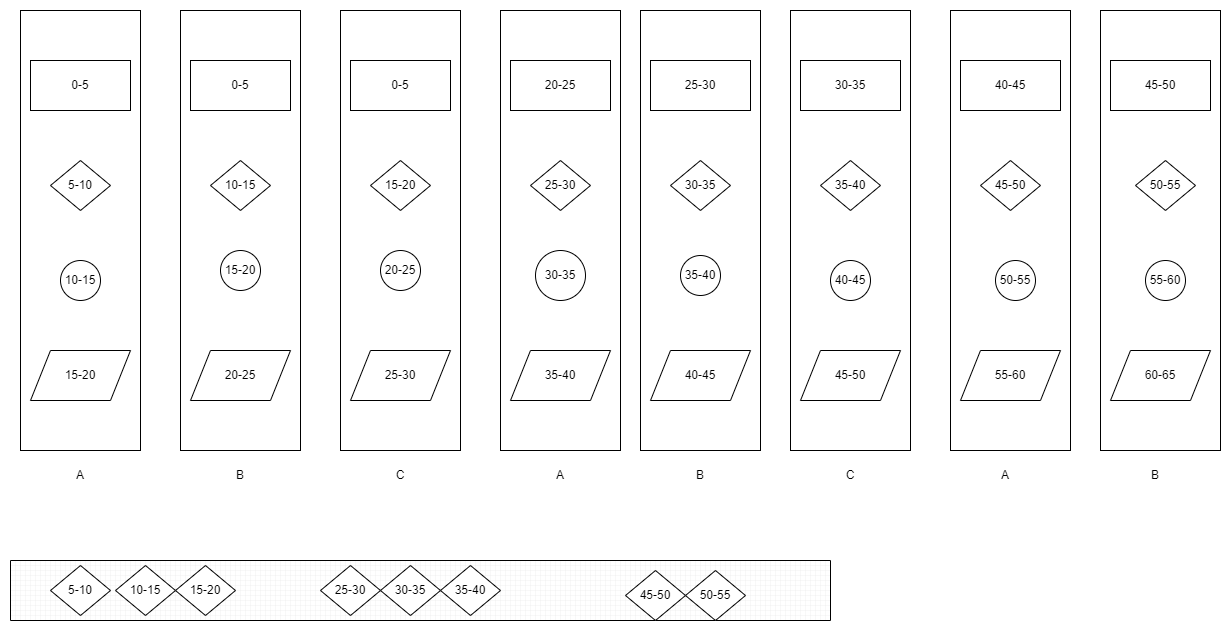

The diagram above was exported from draw.io. Its source (the exported page's mxGraphModel, read from the mxfile embedded in the PNG):
<mxGraphModel dx="2074" dy="1142" grid="1" gridSize="10" guides="1" tooltips="1" connect="1" arrows="1" fold="1" page="1" pageScale="1" pageWidth="850" pageHeight="1100" math="0" shadow="0">
  <root>
    <mxCell id="0" />
    <mxCell id="1" parent="0" />
    <mxCell id="2" value="" style="rounded=0;whiteSpace=wrap;html=1;" vertex="1" parent="1">
      <mxGeometry x="90" y="30" width="120" height="440" as="geometry" />
    </mxCell>
    <mxCell id="3" value="0-5" style="html=1;dashed=0;whiteSpace=wrap;" vertex="1" parent="1">
      <mxGeometry x="100" y="80" width="100" height="50" as="geometry" />
    </mxCell>
    <mxCell id="4" value="5-10" style="shape=rhombus;html=1;dashed=0;whiteSpace=wrap;perimeter=rhombusPerimeter;" vertex="1" parent="1">
      <mxGeometry x="120" y="180" width="60" height="50" as="geometry" />
    </mxCell>
    <mxCell id="5" value="10-15" style="shape=ellipse;html=1;dashed=0;whiteSpace=wrap;aspect=fixed;perimeter=ellipsePerimeter;" vertex="1" parent="1">
      <mxGeometry x="130" y="280" width="40" height="40" as="geometry" />
    </mxCell>
    <mxCell id="6" value="15-20" style="shape=parallelogram;perimeter=parallelogramPerimeter;whiteSpace=wrap;html=1;dashed=0;" vertex="1" parent="1">
      <mxGeometry x="100" y="370" width="100" height="50" as="geometry" />
    </mxCell>
    <mxCell id="7" value="" style="rounded=0;whiteSpace=wrap;html=1;" vertex="1" parent="1">
      <mxGeometry x="250" y="30" width="120" height="440" as="geometry" />
    </mxCell>
    <mxCell id="8" value="0-5" style="html=1;dashed=0;whiteSpace=wrap;" vertex="1" parent="1">
      <mxGeometry x="260" y="80" width="100" height="50" as="geometry" />
    </mxCell>
    <mxCell id="9" value="10-15" style="shape=rhombus;html=1;dashed=0;whiteSpace=wrap;perimeter=rhombusPerimeter;" vertex="1" parent="1">
      <mxGeometry x="280" y="180" width="60" height="50" as="geometry" />
    </mxCell>
    <mxCell id="10" value="15-20" style="shape=ellipse;html=1;dashed=0;whiteSpace=wrap;aspect=fixed;perimeter=ellipsePerimeter;" vertex="1" parent="1">
      <mxGeometry x="290" y="270" width="40" height="40" as="geometry" />
    </mxCell>
    <mxCell id="11" value="20-25" style="shape=parallelogram;perimeter=parallelogramPerimeter;whiteSpace=wrap;html=1;dashed=0;" vertex="1" parent="1">
      <mxGeometry x="260" y="370" width="100" height="50" as="geometry" />
    </mxCell>
    <mxCell id="12" value="" style="rounded=0;whiteSpace=wrap;html=1;" vertex="1" parent="1">
      <mxGeometry x="410" y="30" width="120" height="440" as="geometry" />
    </mxCell>
    <mxCell id="13" value="0-5" style="html=1;dashed=0;whiteSpace=wrap;" vertex="1" parent="1">
      <mxGeometry x="420" y="80" width="100" height="50" as="geometry" />
    </mxCell>
    <mxCell id="14" value="15-20" style="shape=rhombus;html=1;dashed=0;whiteSpace=wrap;perimeter=rhombusPerimeter;" vertex="1" parent="1">
      <mxGeometry x="440" y="180" width="60" height="50" as="geometry" />
    </mxCell>
    <mxCell id="15" value="20-25" style="shape=ellipse;html=1;dashed=0;whiteSpace=wrap;aspect=fixed;perimeter=ellipsePerimeter;" vertex="1" parent="1">
      <mxGeometry x="450" y="270" width="40" height="40" as="geometry" />
    </mxCell>
    <mxCell id="16" value="25-30" style="shape=parallelogram;perimeter=parallelogramPerimeter;whiteSpace=wrap;html=1;dashed=0;" vertex="1" parent="1">
      <mxGeometry x="420" y="370" width="100" height="50" as="geometry" />
    </mxCell>
    <mxCell id="17" value="" style="rounded=0;whiteSpace=wrap;html=1;" vertex="1" parent="1">
      <mxGeometry x="570" y="30" width="120" height="440" as="geometry" />
    </mxCell>
    <mxCell id="18" value="20-25" style="html=1;dashed=0;whiteSpace=wrap;" vertex="1" parent="1">
      <mxGeometry x="580" y="80" width="100" height="50" as="geometry" />
    </mxCell>
    <mxCell id="19" value="25-30" style="shape=rhombus;html=1;dashed=0;whiteSpace=wrap;perimeter=rhombusPerimeter;" vertex="1" parent="1">
      <mxGeometry x="600" y="180" width="60" height="50" as="geometry" />
    </mxCell>
    <mxCell id="20" value="30-35" style="shape=ellipse;html=1;dashed=0;whiteSpace=wrap;aspect=fixed;perimeter=ellipsePerimeter;" vertex="1" parent="1">
      <mxGeometry x="605" y="270" width="50" height="50" as="geometry" />
    </mxCell>
    <mxCell id="21" value="35-40" style="shape=parallelogram;perimeter=parallelogramPerimeter;whiteSpace=wrap;html=1;dashed=0;" vertex="1" parent="1">
      <mxGeometry x="580" y="370" width="100" height="50" as="geometry" />
    </mxCell>
    <mxCell id="22" value="" style="verticalLabelPosition=bottom;verticalAlign=top;html=1;shape=mxgraph.basic.patternFillRect;fillStyle=grid;step=5;fillStrokeWidth=0.2;fillStrokeColor=#dddddd;" vertex="1" parent="1">
      <mxGeometry x="80" y="580" width="820" height="60" as="geometry" />
    </mxCell>
    <mxCell id="23" value="5-10" style="shape=rhombus;html=1;dashed=0;whiteSpace=wrap;perimeter=rhombusPerimeter;" vertex="1" parent="1">
      <mxGeometry x="120" y="585" width="60" height="50" as="geometry" />
    </mxCell>
    <mxCell id="24" value="" style="rounded=0;whiteSpace=wrap;html=1;" vertex="1" parent="1">
      <mxGeometry x="710" y="30" width="120" height="440" as="geometry" />
    </mxCell>
    <mxCell id="25" value="25-30" style="html=1;dashed=0;whiteSpace=wrap;" vertex="1" parent="1">
      <mxGeometry x="720" y="80" width="100" height="50" as="geometry" />
    </mxCell>
    <mxCell id="26" value="30-35" style="shape=rhombus;html=1;dashed=0;whiteSpace=wrap;perimeter=rhombusPerimeter;" vertex="1" parent="1">
      <mxGeometry x="740" y="180" width="60" height="50" as="geometry" />
    </mxCell>
    <mxCell id="27" value="35-40" style="shape=ellipse;html=1;dashed=0;whiteSpace=wrap;aspect=fixed;perimeter=ellipsePerimeter;" vertex="1" parent="1">
      <mxGeometry x="750" y="275" width="40" height="40" as="geometry" />
    </mxCell>
    <mxCell id="28" value="40-45" style="shape=parallelogram;perimeter=parallelogramPerimeter;whiteSpace=wrap;html=1;dashed=0;" vertex="1" parent="1">
      <mxGeometry x="720" y="370" width="100" height="50" as="geometry" />
    </mxCell>
    <mxCell id="29" value="" style="rounded=0;whiteSpace=wrap;html=1;" vertex="1" parent="1">
      <mxGeometry x="860" y="30" width="120" height="440" as="geometry" />
    </mxCell>
    <mxCell id="30" value="30-35" style="html=1;dashed=0;whiteSpace=wrap;" vertex="1" parent="1">
      <mxGeometry x="870" y="80" width="100" height="50" as="geometry" />
    </mxCell>
    <mxCell id="31" value="35-40" style="shape=rhombus;html=1;dashed=0;whiteSpace=wrap;perimeter=rhombusPerimeter;" vertex="1" parent="1">
      <mxGeometry x="890" y="180" width="60" height="50" as="geometry" />
    </mxCell>
    <mxCell id="32" value="40-45" style="shape=ellipse;html=1;dashed=0;whiteSpace=wrap;aspect=fixed;perimeter=ellipsePerimeter;" vertex="1" parent="1">
      <mxGeometry x="900" y="280" width="40" height="40" as="geometry" />
    </mxCell>
    <mxCell id="33" value="45-50" style="shape=parallelogram;perimeter=parallelogramPerimeter;whiteSpace=wrap;html=1;dashed=0;" vertex="1" parent="1">
      <mxGeometry x="870" y="370" width="100" height="50" as="geometry" />
    </mxCell>
    <mxCell id="34" value="" style="rounded=0;whiteSpace=wrap;html=1;" vertex="1" parent="1">
      <mxGeometry x="1020" y="30" width="120" height="440" as="geometry" />
    </mxCell>
    <mxCell id="35" value="40-45" style="html=1;dashed=0;whiteSpace=wrap;" vertex="1" parent="1">
      <mxGeometry x="1030" y="80" width="100" height="50" as="geometry" />
    </mxCell>
    <mxCell id="36" value="45-50" style="shape=rhombus;html=1;dashed=0;whiteSpace=wrap;perimeter=rhombusPerimeter;" vertex="1" parent="1">
      <mxGeometry x="1050" y="180" width="60" height="50" as="geometry" />
    </mxCell>
    <mxCell id="37" value="50-55" style="shape=ellipse;html=1;dashed=0;whiteSpace=wrap;aspect=fixed;perimeter=ellipsePerimeter;" vertex="1" parent="1">
      <mxGeometry x="1065" y="280" width="40" height="40" as="geometry" />
    </mxCell>
    <mxCell id="38" value="55-60" style="shape=parallelogram;perimeter=parallelogramPerimeter;whiteSpace=wrap;html=1;dashed=0;" vertex="1" parent="1">
      <mxGeometry x="1030" y="370" width="100" height="50" as="geometry" />
    </mxCell>
    <mxCell id="39" value="" style="rounded=0;whiteSpace=wrap;html=1;" vertex="1" parent="1">
      <mxGeometry x="1170" y="30" width="120" height="440" as="geometry" />
    </mxCell>
    <mxCell id="40" value="45-50" style="html=1;dashed=0;whiteSpace=wrap;" vertex="1" parent="1">
      <mxGeometry x="1180" y="80" width="100" height="50" as="geometry" />
    </mxCell>
    <mxCell id="41" value="50-55" style="shape=rhombus;html=1;dashed=0;whiteSpace=wrap;perimeter=rhombusPerimeter;" vertex="1" parent="1">
      <mxGeometry x="1205" y="180" width="60" height="50" as="geometry" />
    </mxCell>
    <mxCell id="42" value="55-60" style="shape=ellipse;html=1;dashed=0;whiteSpace=wrap;aspect=fixed;perimeter=ellipsePerimeter;" vertex="1" parent="1">
      <mxGeometry x="1215" y="280" width="40" height="40" as="geometry" />
    </mxCell>
    <mxCell id="43" value="60-65" style="shape=parallelogram;perimeter=parallelogramPerimeter;whiteSpace=wrap;html=1;dashed=0;" vertex="1" parent="1">
      <mxGeometry x="1180" y="370" width="100" height="50" as="geometry" />
    </mxCell>
    <mxCell id="44" value="A" style="text;html=1;strokeColor=none;fillColor=none;align=center;verticalAlign=middle;whiteSpace=wrap;rounded=0;" vertex="1" parent="1">
      <mxGeometry x="120" y="480" width="60" height="30" as="geometry" />
    </mxCell>
    <mxCell id="45" value="B" style="text;html=1;strokeColor=none;fillColor=none;align=center;verticalAlign=middle;whiteSpace=wrap;rounded=0;" vertex="1" parent="1">
      <mxGeometry x="280" y="480" width="60" height="30" as="geometry" />
    </mxCell>
    <mxCell id="46" value="C" style="text;html=1;strokeColor=none;fillColor=none;align=center;verticalAlign=middle;whiteSpace=wrap;rounded=0;" vertex="1" parent="1">
      <mxGeometry x="440" y="480" width="60" height="30" as="geometry" />
    </mxCell>
    <mxCell id="47" value="A" style="text;html=1;strokeColor=none;fillColor=none;align=center;verticalAlign=middle;whiteSpace=wrap;rounded=0;" vertex="1" parent="1">
      <mxGeometry x="600" y="480" width="60" height="30" as="geometry" />
    </mxCell>
    <mxCell id="48" value="B" style="text;html=1;strokeColor=none;fillColor=none;align=center;verticalAlign=middle;whiteSpace=wrap;rounded=0;" vertex="1" parent="1">
      <mxGeometry x="740" y="480" width="60" height="30" as="geometry" />
    </mxCell>
    <mxCell id="49" value="C" style="text;html=1;strokeColor=none;fillColor=none;align=center;verticalAlign=middle;whiteSpace=wrap;rounded=0;" vertex="1" parent="1">
      <mxGeometry x="890" y="480" width="60" height="30" as="geometry" />
    </mxCell>
    <mxCell id="50" value="A" style="text;html=1;strokeColor=none;fillColor=none;align=center;verticalAlign=middle;whiteSpace=wrap;rounded=0;" vertex="1" parent="1">
      <mxGeometry x="1045" y="480" width="60" height="30" as="geometry" />
    </mxCell>
    <mxCell id="51" value="B" style="text;html=1;strokeColor=none;fillColor=none;align=center;verticalAlign=middle;whiteSpace=wrap;rounded=0;" vertex="1" parent="1">
      <mxGeometry x="1195" y="480" width="60" height="30" as="geometry" />
    </mxCell>
    <mxCell id="52" value="10-15" style="shape=rhombus;html=1;dashed=0;whiteSpace=wrap;perimeter=rhombusPerimeter;" vertex="1" parent="1">
      <mxGeometry x="185" y="585" width="60" height="50" as="geometry" />
    </mxCell>
    <mxCell id="53" value="15-20" style="shape=rhombus;html=1;dashed=0;whiteSpace=wrap;perimeter=rhombusPerimeter;" vertex="1" parent="1">
      <mxGeometry x="245" y="585" width="60" height="50" as="geometry" />
    </mxCell>
    <mxCell id="54" value="25-30" style="shape=rhombus;html=1;dashed=0;whiteSpace=wrap;perimeter=rhombusPerimeter;" vertex="1" parent="1">
      <mxGeometry x="390" y="585" width="60" height="50" as="geometry" />
    </mxCell>
    <mxCell id="55" value="30-35" style="shape=rhombus;html=1;dashed=0;whiteSpace=wrap;perimeter=rhombusPerimeter;" vertex="1" parent="1">
      <mxGeometry x="450" y="585" width="60" height="50" as="geometry" />
    </mxCell>
    <mxCell id="56" value="35-40" style="shape=rhombus;html=1;dashed=0;whiteSpace=wrap;perimeter=rhombusPerimeter;" vertex="1" parent="1">
      <mxGeometry x="510" y="585" width="60" height="50" as="geometry" />
    </mxCell>
    <mxCell id="57" value="45-50" style="shape=rhombus;html=1;dashed=0;whiteSpace=wrap;perimeter=rhombusPerimeter;" vertex="1" parent="1">
      <mxGeometry x="695" y="590" width="60" height="50" as="geometry" />
    </mxCell>
    <mxCell id="58" value="50-55" style="shape=rhombus;html=1;dashed=0;whiteSpace=wrap;perimeter=rhombusPerimeter;" vertex="1" parent="1">
      <mxGeometry x="755" y="590" width="60" height="50" as="geometry" />
    </mxCell>
  </root>
</mxGraphModel>